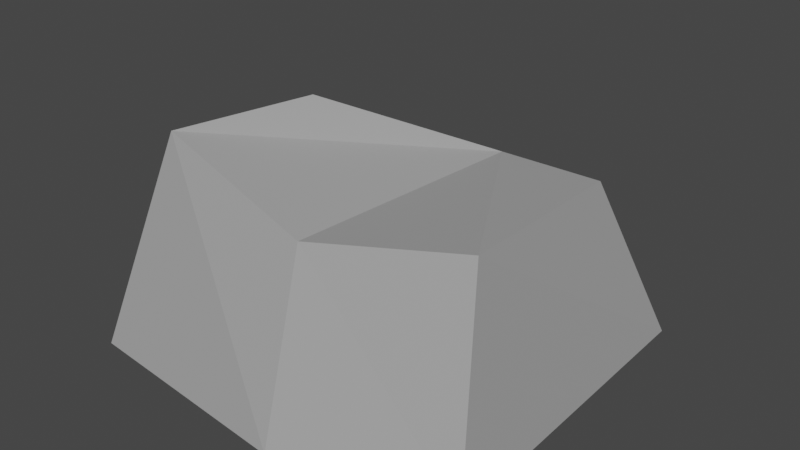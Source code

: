 # Source: Stone2.blend  (saved by Blender 3.4.6; exported with 4.5.12 LTS)
import bpy
from mathutils import Matrix  # noqa: F401  (used for matrix-valued properties, if any)

bpy.ops.wm.read_factory_settings(use_empty=True)
scene = bpy.context.scene
scene.name = 'Scene'

# ---- collections
col_collection = bpy.data.collections.new('Collection'); scene.collection.children.link(col_collection)

# ---- materials (node trees are filled in below, after node groups)
mat_x = bpy.data.materials.new('Материал')
mat_x.use_transparent_shadow = False

# ---- material node trees
mat_x.use_nodes = True; mat_x.node_tree.nodes.clear()
_N = mat_x.node_tree.nodes; _L = mat_x.node_tree.links
n0 = _N.new('ShaderNodeBsdfPrincipled'); n0.name = 'Principled BSDF'; n0.location = (10, 300)
n0.distribution = 'GGX'
n0.subsurface_method = 'BURLEY'
n0.inputs[0].default_value = (0.3678, 0.3678, 0.3678, 1.0)
n0.inputs[2].default_value = 1.0
n0.inputs[3].default_value = 1.45
n0.inputs[13].default_value = 0.0
n0.inputs[20].default_value = 0.0
n0.inputs[27].default_value = (0.0, 0.0, 0.0, 1.0)
n0.inputs[28].default_value = 1.0
n1 = _N.new('ShaderNodeOutputMaterial'); n1.name = 'Material Output'; n1.location = (300, 300)
_L.new(n0.outputs[0], n1.inputs[0])
n1.is_active_output = True

# ---- world
world_world = bpy.data.worlds.new('World'); scene.world = world_world
world_world.use_nodes = True; world_world.node_tree.nodes.clear()
_N = world_world.node_tree.nodes; _L = world_world.node_tree.links
n0 = _N.new('ShaderNodeOutputWorld'); n0.name = 'World Output'; n0.location = (300, 300)
n1 = _N.new('ShaderNodeBackground'); n1.name = 'Background'; n1.location = (10, 300)
n1.inputs[0].default_value = (0.05088, 0.05088, 0.05088, 1.0)
_L.new(n1.outputs[0], n0.inputs[0])
n0.is_active_output = True
world_world.color = (0.05088, 0.05088, 0.05088)
world_world.use_sun_shadow = False
world_world.sun_shadow_jitter_overblur = 0.0

# ---- meshes
me_x = bpy.data.meshes.new('Куб')
me_x.from_pydata([(-0.09414, -0.8935, -1.0), (0.1723, -0.6485, 0.0186), (0.3479, 0.7337, -0.9646), (0.4874, -0.138, 0.1052), (1.0, -1.0, -1.0), (0.9565, -0.7248, -0.1951), (1.0, 1.0, -1.0), (1.004, 0.5288, -0.2339), (1.791, -0.7922, -1.0), (1.641, -0.5267, -0.09876), (1.756, 0.7806, -1.0), (1.498, 0.5514, -0.2419)], [], [(0, 1, 3, 2), (2, 3, 7, 6), (5, 4, 8, 9), (4, 5, 1, 0), (2, 6, 4, 0), (7, 3, 1, 5), (10, 11, 9, 8), (4, 6, 10, 8), (7, 5, 9, 11), (6, 7, 11, 10)])
_uv = me_x.uv_layers.new(name='UVКарта')
_uv.uv.foreach_set('vector', [0.375, 0.0, 0.625, 0.0, 0.625, 0.25, 0.375, 0.25, 0.375, 0.25, 0.625, 0.25, 0.625, 0.5, 0.375, 0.5, 0.625, 0.75, 0.375, 0.75, 0.375, 0.75, 0.625, 0.75, 0.375, 0.75, 0.625, 0.75, 0.625, 1.0, 0.375, 1.0, 0.125, 0.5, 0.375, 0.5, 0.375, 0.75, 0.125, 0.75, 0.625, 0.5, 0.875, 0.5, 0.875, 0.75, 0.625, 0.75, 0.375, 0.5, 0.625, 0.5, 0.625, 0.75, 0.375, 0.75, 0.375, 0.75, 0.375, 0.5, 0.375, 0.5, 0.375, 0.75, 0.625, 0.5, 0.625, 0.75, 0.625, 0.75, 0.625, 0.5, 0.375, 0.5, 0.625, 0.5, 0.625, 0.5, 0.375, 0.5])
me_x.materials.append(mat_x)
me_x.use_remesh_fix_poles = True
me_x.use_remesh_preserve_attributes = False
me_x.use_mirror_vertex_groups = False
me_x.update()

# ---- objects
ob_x = bpy.data.objects.new('Куб', me_x)

# ---- transforms, parenting, visibility, modifiers, constraints
ob_x.location = (0.0, 0.0, 0.0)
ob_x.lineart.crease_threshold = 0.0

# ---- collection membership
col_collection.objects.link(ob_x)

# ---- scene / render settings (as saved in the file)
scene.frame_start = 1; scene.frame_end = 250; scene.frame_set(1)
scene.render.engine = 'BLENDER_EEVEE_NEXT'
scene.cycles.use_denoising = False
scene.cycles.samples = 128
scene.cycles.sampling_pattern = 'TABULATED_SOBOL'
scene.cycles.use_adaptive_sampling = False
scene.cycles.use_light_tree = False
scene.view_settings.view_transform = 'Filmic'
bpy.context.view_layer.update()

# ---- added for rendering (the .blend has no active camera and no usable light): camera, sun
cam_auto = bpy.data.cameras.new('AutoCamera')
cam_auto.lens = 50.0
cam_auto.sensor_width = 36.0
cam_auto.clip_end = 1000.0
ob_auto_camera = bpy.data.objects.new('AutoCamera', cam_auto)
scene.collection.objects.link(ob_auto_camera)
ob_auto_camera.location = (3.5891, -3.28887, 1.74517)
ob_auto_camera.rotation_euler = (1.09748, -7.21219e-08, 0.694738)
scene.camera = ob_auto_camera
light_auto_sun = bpy.data.lights.new('AutoSun', 'SUN')
light_auto_sun.energy = 3.0
light_auto_sun.angle = 0.0523599
ob_auto_sun = bpy.data.objects.new('AutoSun', light_auto_sun)
scene.collection.objects.link(ob_auto_sun)
ob_auto_sun.rotation_euler = (0.872665, 0.174533, 0.523599)
bpy.context.view_layer.update()
